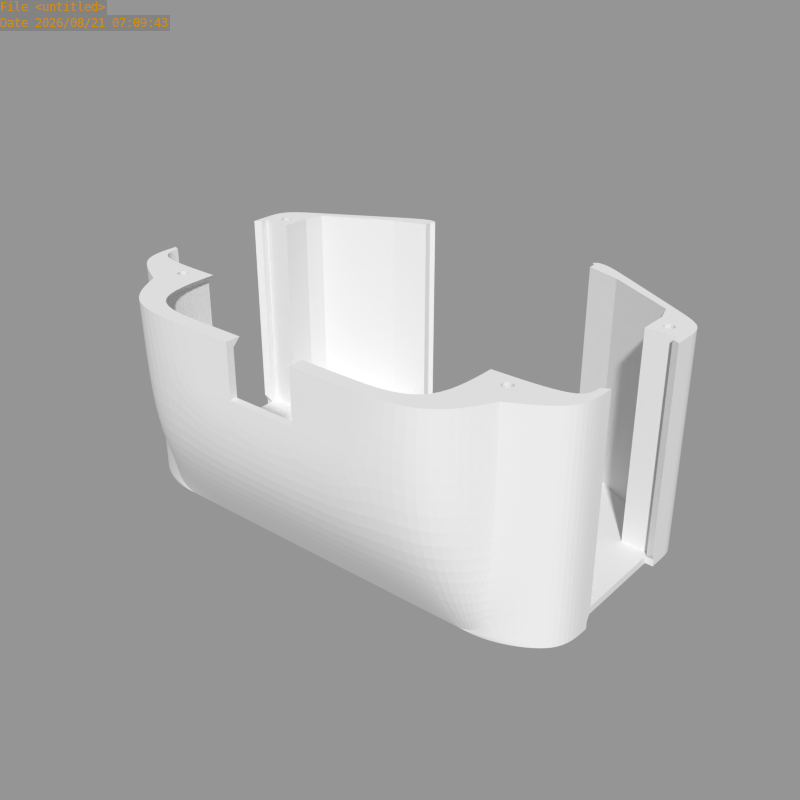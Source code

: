# Source: S.002.02.blend  (saved by Blender 2.65.8; exported with 4.5.12 LTS)
import bpy
from mathutils import Matrix  # noqa: F401  (used for matrix-valued properties, if any)

bpy.ops.wm.read_factory_settings(use_empty=True)
scene = bpy.context.scene
scene.name = 'Scene'

# ---- collections
col_collection_1 = bpy.data.collections.new('Collection 1'); scene.collection.children.link(col_collection_1)
col_collection_7 = bpy.data.collections.new('Collection 7'); scene.collection.children.link(col_collection_7)
col_collection_7.hide_render = True
col_collection_7.hide_viewport = True

# ---- meshes
me_carcass_back = bpy.data.meshes.new('carcass_back')
me_carcass_back.from_pydata([(26.0, -46.0, 2.0), (27.0, -45.0, 2.0), (-6.445e-06, -46.0, 2.0), (26.0, -73.0, 2.0), (-6.143e-06, -45.0, 2.0), (27.0, -72.0, 2.5), (27.0, -74.0, 2.301e-05), (67.0, -53.0, 8.789e-07), (67.0, -46.0, -2.154e-06), (67.0, -11.0, -1.708e-05), (67.0, -1.012e-05, -2.208e-05), (45.0, 7.0, -1.794e-05), (67.0, -42.0, -4.125e-06), (30.0, -74.0, 2.203e-05), (53.0, 7.0, -2.055e-05), (57.8, -58.2, 6.129e-06), (39.2, -68.8, 1.678e-05), (65.0, -52.0, 1.096e-06), (65.0, -44.0, -2.369e-06), (65.0, -11.0, -1.666e-05), (65.0, -4.0, -1.969e-05), (65.0, -42.0, -3.234e-06), (45.0, -4.0, 2.0), (45.0, -4.0, -1.318e-05), (20.73, 18.0, 60.0), (26.0, -74.0, 2.325e-05), (53.0, 2.999, -1.844e-05), (47.0, 2.999, -1.648e-05), (53.0, -2.999, -1.61e-05), (47.0, -2.999, -1.415e-05), (65.0, -4.0, 2.0), (51.5, 1.502, 60.0), (48.5, 1.502, 60.0), (51.5, -1.502, 60.0), (48.5, -1.502, 60.0), (64.0, -45.0, -1.423e-06), (58.0, -45.0, 5.322e-07), (64.0, -51.0, 9.136e-07), (58.0, -51.0, 2.869e-06), (65.0, -11.0, 2.0), (64.8, -42.0, -3.168e-06), (64.8, -11.0, -1.66e-05), (57.0, -43.9, 1.95e-07), (27.0, -45.0, 1.045e-05), (57.0, -51.9, 3.66e-06), (55.5, -57.0, 6.359e-06), (36.5, -67.0, 1.688e-05), (45.0, 22.0, 60.0), (21.0, 22.0, 60.0), (43.0, 18.0, 60.0), (3.177e-06, 7.0, -2.861e-06), (7.858e-06, -24.0, 5.722e-06), (21.0, 7.0, -1.012e-05), (19.9, 5.0, 2.0), (3.479e-06, 5.0, 2.0), (7.858e-06, -24.0, 2.0), (67.0, -11.0, 60.0), (45.0, 5.0, 2.0), (21.0, -24.0, -1.026e-06), (19.9, -24.0, 2.0), (67.0, 1.434e-05, 60.0), (53.0, 7.0, 60.0), (65.0, -11.0, 60.0), (65.0, -4.0, 60.0), (43.0, -4.0, 60.0), (65.0, -42.0, 2.0), (64.8, -42.0, 2.0), (64.8, -11.0, 2.0), (67.0, -53.0, 60.0), (67.0, -46.0, 60.0), (67.0, -42.0, 60.0), (30.0, -74.0, 60.0), (57.8, -58.2, 60.0), (39.2, -68.8, 60.0), (65.0, -42.0, 60.0), (65.0, -52.0, 60.0), (65.0, -44.0, 60.0), (27.0, -72.0, 60.0), (59.5, -46.5, 60.0), (62.5, -49.5, 60.0), (59.5, -49.5, 60.0), (57.0, -44.0, 60.0), (57.0, -52.0, 60.0), (55.5, -57.0, 60.0), (36.5, -67.0, 60.0), (55.5, -57.0, 2.0), (65.0, -44.0, 2.0), (57.0, -43.9, 2.0), (57.0, -51.9, 2.0), (27.0, -70.0, 2.0), (36.5, -67.0, 2.0), (27.0, -74.0, 2.0), (26.0, -46.0, 1.121e-05), (-7.097e-06, -46.0, 1.968e-05), (-6.795e-06, -45.0, 1.924e-05), (27.0, -70.0, 60.0), (9.12e-07, 22.0, 45.5), (21.0, 22.0, 45.5), (20.45, 20.0, 45.5), (1.214e-06, 20.0, 45.5), (9.7, 18.0, 60.0), (9.7, 22.0, 60.0), (9.7, 22.0, 45.5), (9.7, 20.0, 45.5), (45.0, 20.0, 58.0), (20.73, 20.0, 58.0), (45.0, -4.0, 58.0), (9.7, 20.0, 58.0), (9.7, 22.0, 58.0), (45.0, 20.0, 45.5), (45.0, -4.0, 45.5), (1.214e-06, 20.0, 41.5), (20.18, 20.0, 41.5), (45.0, 20.0, 41.5), (45.0, -4.0, 41.5), (1.516e-06, 18.0, 43.5), (20.31, 18.0, 43.5), (43.0, 18.0, 43.5), (43.0, -4.0, 43.5), (-2.57e-06, -41.33, 2.0), (8.411e-06, -27.67, 2.0), (8.411e-06, -27.67, 7.629e-06), (-3.221e-06, -41.33, 1.332e-05), (17.0, -41.33, 2.0), (17.0, -27.67, 2.0), (17.0, -27.67, 1.866e-06), (17.0, -41.33, 7.786e-06), (1.0, -27.67, 7.079e-06), (3.0, -27.67, 6.427e-06), (5.0, -27.67, 5.776e-06), (7.0, -27.67, 5.124e-06), (9.0, -27.67, 4.472e-06), (11.0, -27.67, 3.821e-06), (13.0, -27.67, 3.169e-06), (15.0, -27.67, 2.517e-06), (15.0, -27.67, 2.0), (13.0, -27.67, 2.0), (11.0, -27.67, 2.0), (9.0, -27.67, 2.0), (7.0, -27.67, 2.0), (5.0, -27.67, 2.0), (3.0, -27.67, 2.0), (1.0, -27.67, 2.0), (1.0, -41.33, 2.0), (3.0, -41.33, 2.0), (5.0, -41.33, 2.0), (7.0, -41.33, 2.0), (9.0, -41.33, 2.0), (11.0, -41.33, 2.0), (13.0, -41.33, 2.0), (15.0, -41.33, 2.0), (15.0, -41.33, 8.437e-06), (13.0, -41.33, 9.089e-06), (11.0, -41.33, 9.741e-06), (9.0, -41.33, 1.039e-05), (7.0, -41.33, 1.104e-05), (5.0, -41.33, 1.17e-05), (3.0, -41.33, 1.235e-05), (1.0, -41.33, 1.3e-05), (48.5, -1.502, 55.0), (51.5, -1.502, 55.0), (48.5, 1.502, 55.0), (51.5, 1.502, 55.0), (62.5, -49.5, 55.0), (59.5, -49.5, 55.0), (62.5, -46.5, 55.0), (59.5, -46.5, 55.0), (64.0, -45.0, 53.0), (58.0, -45.0, 53.0), (64.0, -51.0, 53.0), (58.0, -51.0, 53.0), (53.0, 2.997, 53.0), (47.0, 2.997, 53.0), (53.0, -2.997, 53.0), (47.0, -2.997, 53.0), (45.0, 22.0, 25.0), (9.12e-07, 22.0, 25.0), (53.0, 7.0, 25.0), (67.0, 9.548e-08, 25.0), (67.0, -11.0, 25.0), (65.0, -11.0, 25.0), (65.0, -4.0, 25.0), (1.214e-06, 20.0, 25.0), (21.0, 22.0, 25.0), (20.04, 20.0, 25.0), (45.0, 20.0, 25.0), (45.0, -4.0, 25.0), (27.0, -74.0, 60.0), (27.0, -74.0, 2.5), (26.0, -73.0, 60.0), (26.0, -73.0, 2.5), (62.5, -46.5, 60.0), (25.0, -47.0, 1.0), (-6.771e-06, -47.0, 1.0), (25.0, -74.0, 1.0), (26.0, -74.0, 2.0), (26.0, -74.0, 2.5), (26.0, -46.0, 2.5), (27.0, -45.0, 2.5), (-6.282e-06, -46.0, 2.5), (-5.98e-06, -45.0, 2.5), (27.0, -70.0, 2.5), (37.85, -67.9, 1.683e-05), (66.0, -52.5, 9.876e-07), (67.0, -53.0, 2.0), (57.8, -58.2, 2.0), (67.0, -42.0, 2.0), (67.0, -46.0, 2.0), (39.2, -68.8, 2.0), (37.85, -67.9, 60.0), (66.0, -52.5, 60.0), (53.0, 7.0, 2.0), (67.0, -7.192e-06, 2.0), (30.0, -74.0, 2.0), (67.0, -11.0, 2.0), (67.0, -12.0, 60.0), (67.0, -12.0, 25.0), (67.0, -12.0, 4.0), (67.0, -41.0, 60.0), (67.0, -41.0, 4.0), (8.661, -13.0, 9.5), (8.661, -3.0, 9.5), (3.932e-06, 2.001, 9.5), (6.952e-06, -18.0, 9.5), (10.82, -14.25, 1.11e-05), (10.82, -1.752, 7.289e-06), (3.555e-06, 4.497, -3.815e-06), (7.329e-06, -20.5, 3.815e-06), (6.929e-06, -17.85, 3.815e-06), (3.955e-06, 1.846, -3.815e-06), (8.527, -3.077, 4.125e-06), (8.527, -12.92, 7.939e-06), (7.254e-06, -20.0, 2.0), (3.63e-06, 4.0, 2.0), (10.39, -2.0, 2.0), (10.39, -14.0, 2.0), (7.254e-06, -20.0, 9.5), (3.63e-06, 4.0, 9.5), (10.39, -2.0, 9.5), (10.39, -14.0, 9.5)], [], [(2, 0, 197, 199), (23, 11, 27, 29), (27, 11, 14, 26), (14, 10, 20), (8, 18, 21, 12), (8, 17, 18), (49, 47, 48, 24), (61, 63, 60), (20, 26, 14), (63, 61, 31), (160, 159, 34, 33), (159, 161, 32, 34), (162, 160, 33, 31), (171, 172, 27, 26), (26, 20, 28), (29, 28, 23), (23, 28, 20), (17, 37, 35, 18), (43, 6, 25, 92), (18, 35, 36, 42), (125, 23, 43, 126), (38, 44, 42, 36), (37, 17, 44, 38), (11, 23, 58, 52), (30, 22, 67, 39), (15, 17, 203, 7), (7, 203, 17, 8), (9, 19, 20, 10), (19, 41, 23, 20), (57, 53, 59, 22), (56, 60, 63, 62), (177, 61, 60, 178), (179, 214, 212, 178), (214, 179, 216, 217), (31, 33, 63), (180, 62, 63, 181), (183, 175, 11, 52), (34, 64, 33), (64, 63, 33), (64, 34, 32, 49), (40, 41, 67, 66), (21, 40, 66, 65), (106, 63, 64), (19, 39, 67, 41), (205, 204, 68, 72), (207, 206, 70, 69), (204, 207, 69, 68), (18, 42, 40, 21), (73, 72, 83, 84, 209), (219, 218, 70, 206), (163, 164, 80, 79), (164, 166, 78, 80), (69, 70, 74, 76), (69, 76, 75), (72, 68, 210, 75), (68, 69, 75, 210), (40, 42, 23, 41), (86, 76, 74, 65), (167, 165, 166, 168), (169, 163, 165, 167), (65, 66, 87, 86), (22, 87, 66, 67), (88, 85, 83, 82), (22, 1, 87), (193, 192, 0, 2), (197, 190, 5, 201, 198), (46, 202, 16, 13, 6), (16, 202, 46, 45, 15), (94, 122, 158, 157, 156, 155, 154, 153, 152, 151, 126, 43), (189, 84, 77), (95, 77, 84), (194, 192, 92, 25), (182, 54, 53, 184), (107, 103, 98, 105), (24, 48, 101, 100), (48, 97, 102, 108, 101), (108, 102, 103, 107), (103, 102, 96, 99), (104, 105, 98, 109), (109, 110, 106, 104), (49, 24, 105, 104), (107, 105, 24, 100), (101, 108, 107, 100), (64, 49, 104, 106), (117, 118, 110, 109), (117, 109, 98, 116), (115, 111, 112, 116), (185, 186, 114, 113), (185, 113, 112, 184), (113, 114, 118, 117), (113, 117, 116, 112), (99, 115, 116, 98, 103), (118, 114, 110), (174, 159, 160, 173), (151, 150, 123, 126), (135, 134, 125, 124), (122, 119, 143, 158), (121, 51, 58, 125, 134, 133, 132, 131, 130, 129, 128, 127), (157, 144, 145, 156), (155, 146, 147, 154), (119, 4, 1, 123, 150, 149, 148, 147, 146, 145, 144, 143), (153, 148, 149, 152), (123, 1, 124), (120, 121, 127, 142), (22, 124, 1), (141, 128, 129, 140), (59, 124, 22), (139, 130, 131, 138), (124, 59, 55), (137, 132, 133, 136), (120, 142, 141, 140, 139, 138, 137, 136, 135, 124, 55), (141, 142, 143, 144), (142, 127, 158, 143), (127, 128, 157, 158), (128, 141, 144, 157), (139, 140, 145, 146), (140, 129, 156, 145), (129, 130, 155, 156), (130, 139, 146, 155), (137, 138, 147, 148), (138, 131, 154, 147), (131, 132, 153, 154), (132, 137, 148, 153), (135, 136, 149, 150), (136, 133, 152, 149), (133, 134, 151, 152), (134, 135, 150, 151), (125, 126, 123, 124), (23, 125, 58), (26, 28, 173, 171), (29, 27, 172, 174), (28, 29, 174, 173), (31, 32, 161, 162), (37, 38, 170, 169), (167, 168, 36, 35), (35, 37, 169, 167), (38, 36, 168, 170), (168, 166, 164, 170), (170, 164, 163, 169), (87, 81, 76, 86), (81, 87, 88, 82), (173, 160, 162, 171), (171, 162, 161, 172), (172, 161, 159, 174), (186, 181, 63, 106, 110, 114), (44, 17, 45), (208, 205, 72, 73), (45, 17, 15), (43, 23, 42), (82, 83, 75), (83, 72, 75), (97, 183, 176, 96, 102), (48, 47, 175, 183, 97), (211, 177, 178, 212), (56, 179, 178, 60), (179, 56, 215, 216), (39, 180, 181, 30), (61, 177, 175, 47), (111, 182, 184, 112), (57, 22, 186, 185), (57, 185, 184, 53), (22, 30, 181, 186), (90, 84, 83, 85), (188, 187, 189, 190), (188, 196, 195, 91), (71, 189, 187), (73, 209, 84, 189, 71), (93, 92, 192, 193), (0, 192, 194, 3), (190, 189, 77, 5), (93, 94, 43, 92), (43, 46, 6), (194, 195, 3), (195, 194, 25, 6, 91), (199, 197, 198, 200), (89, 90, 1), (87, 1, 90, 85, 88), (208, 213, 13, 16), (188, 13, 213, 71, 187), (190, 196, 188), (188, 91, 6, 13), (201, 89, 1, 198), (5, 77, 95, 201), (3, 195, 196, 190), (90, 89, 201, 95, 84), (200, 198, 1, 4), (0, 3, 190, 197), (46, 44, 45), (43, 42, 44, 46), (49, 61, 47), (32, 61, 49), (31, 61, 32), (80, 78, 81, 82), (79, 80, 82, 75), (165, 163, 79, 191), (166, 165, 191, 78), (75, 76, 191, 79), (76, 81, 78, 191), (15, 7, 204, 205), (8, 12, 206, 207), (7, 8, 207, 204), (16, 15, 205, 208), (14, 211, 212, 10), (73, 71, 213, 208), (211, 14, 11), (183, 52, 50, 176), (177, 211, 11, 175), (214, 9, 10, 212), (215, 56, 62), (180, 216, 215, 62), (216, 180, 39, 217), (217, 39, 214), (9, 214, 39, 19), (219, 65, 74, 218), (70, 218, 74), (206, 65, 219), (206, 12, 21, 65), (222, 237, 238, 221), (221, 238, 239, 220), (224, 225, 230, 231), (224, 227, 228, 231), (220, 239, 236, 223), (225, 226, 229, 230), (231, 228, 223, 220), (230, 229, 222, 221), (231, 230, 221, 220), (233, 54, 53, 234), (234, 53, 59, 235), (235, 59, 55, 232), (238, 237, 233, 234), (235, 232, 236, 239), (239, 238, 234, 235), (51, 227, 224, 58), (225, 52, 58, 224), (52, 225, 226, 50)])
_k = {(0, 2): 1.0, (1, 4): 1.0, (3, 190): 1.0, (77, 84): 1.0, (9, 10): 1.0, (7, 8): 1.0, (8, 12): 1.0, (10, 14): 1.0, (11, 14): 1.0, (13, 16): 1.0, (7, 15): 1.0, (47, 48): 1.0, (9, 19): 1.0, (12, 21): 1.0, (23, 58): 1.0, (53, 59): 1.0, (24, 49): 1.0, (19, 20): 1.0, (6, 46): 1.0, (6, 13): 1.0, (26, 27): 1.0, (28, 29): 1.0, (27, 29): 1.0, (26, 28): 1.0, (31, 32): 1.0, (33, 34): 1.0, (32, 34): 1.0, (31, 33): 1.0, (171, 173): 1.0, (172, 174): 1.0, (20, 23): 1.0, (19, 39): 1.0, (35, 36): 1.0, (37, 38): 1.0, (36, 38): 1.0, (35, 37): 1.0, (40, 41): 1.0, (21, 40): 1.0, (19, 41): 1.0, (84, 90): 1.0, (6, 43): 1.0, (43, 126): 1.0, (23, 43): 1.0, (45, 46): 1.0, (15, 16): 1.0, (51, 58): 1.0, (52, 58): 1.0, (53, 54): 1.0, (68, 69): 1.0, (22, 67): 1.0, (11, 52): 1.0, (60, 61): 1.0, (55, 59): 1.0, (50, 52): 1.0, (53, 57): 1.0, (56, 60): 1.0, (23, 41): 1.0, (22, 57): 1.0, (22, 59): 1.0, (56, 62): 1.0, (62, 63): 1.0, (63, 64): 1.0, (61, 177): 1.0, (49, 64): 1.0, (56, 179): 1.0, (62, 180): 1.0, (64, 106): 1.0, (47, 61): 1.0, (30, 39): 1.0, (66, 67): 1.0, (65, 66): 1.0, (69, 70): 1.0, (41, 67): 1.0, (40, 66): 1.0, (21, 65): 1.0, (22, 30): 1.0, (39, 67): 1.0, (71, 73): 1.0, (68, 72): 1.0, (70, 74): 1.0, (70, 206): 1.0, (188, 196): 1.0, (72, 73): 1.0, (40, 42): 1.0, (65, 74): 1.0, (79, 80): 1.0, (78, 80): 1.0, (76, 81): 1.0, (81, 82): 1.0, (0, 3): 1.0, (167, 169): 1.0, (74, 76): 1.0, (65, 86): 1.0, (76, 86): 1.0, (87, 88): 1.0, (82, 88): 1.0, (86, 87): 1.0, (66, 87): 1.0, (92, 192): 1.0, (83, 85): 1.0, (85, 88): 1.0, (93, 193): 1.0, (25, 194): 1.0, (92, 93): 1.0, (93, 94): 1.0, (1, 89): 1.0, (85, 90): 1.0, (94, 122): 1.0, (43, 92): 1.0, (43, 94): 1.0, (83, 84): 1.0, (77, 95): 1.0, (84, 95): 1.0, (53, 184): 1.0, (96, 102): 1.0, (98, 103): 1.0, (24, 100): 1.0, (48, 101): 1.0, (97, 102): 1.0, (99, 103): 1.0, (100, 101): 1.0, (101, 108): 1.0, (102, 103): 1.0, (98, 105): 1.0, (22, 186): 1.0, (103, 107): 1.0, (104, 105): 1.0, (104, 106): 1.0, (105, 107): 1.0, (102, 108): 1.0, (107, 108): 1.0, (100, 107): 1.0, (106, 110): 1.0, (109, 110): 1.0, (98, 109): 1.0, (98, 116): 1.0, (110, 118): 1.0, (111, 112): 1.0, (113, 114): 1.0, (112, 113): 1.0, (112, 116): 1.0, (114, 118): 1.0, (117, 118): 1.0, (116, 117): 1.0, (115, 116): 1.0, (4, 119): 1.0, (119, 122): 1.0, (123, 126): 1.0, (124, 125): 1.0, (125, 134): 1.0, (120, 142): 1.0, (123, 150): 1.0, (122, 158): 1.0, (121, 127): 1.0, (127, 128): 1.0, (128, 129): 1.0, (129, 130): 1.0, (130, 131): 1.0, (131, 132): 1.0, (132, 133): 1.0, (133, 134): 1.0, (124, 135): 1.0, (135, 136): 1.0, (136, 137): 1.0, (137, 138): 1.0, (138, 139): 1.0, (139, 140): 1.0, (140, 141): 1.0, (141, 142): 1.0, (119, 143): 1.0, (143, 144): 1.0, (144, 145): 1.0, (145, 146): 1.0, (146, 147): 1.0, (147, 148): 1.0, (148, 149): 1.0, (149, 150): 1.0, (126, 151): 1.0, (151, 152): 1.0, (152, 153): 1.0, (153, 154): 1.0, (154, 155): 1.0, (155, 156): 1.0, (156, 157): 1.0, (157, 158): 1.0, (143, 158): 1.0, (144, 157): 1.0, (145, 156): 1.0, (146, 155): 1.0, (147, 154): 1.0, (148, 153): 1.0, (149, 152): 1.0, (150, 151): 1.0, (127, 142): 1.0, (128, 141): 1.0, (129, 140): 1.0, (130, 139): 1.0, (131, 138): 1.0, (132, 137): 1.0, (133, 136): 1.0, (134, 135): 1.0, (141, 144): 1.0, (142, 143): 1.0, (127, 158): 1.0, (128, 157): 1.0, (139, 146): 1.0, (140, 145): 1.0, (129, 156): 1.0, (130, 155): 1.0, (137, 148): 1.0, (138, 147): 1.0, (131, 154): 1.0, (132, 153): 1.0, (135, 150): 1.0, (136, 149): 1.0, (133, 152): 1.0, (134, 151): 1.0, (125, 126): 1.0, (123, 124): 1.0, (55, 124): 1.0, (59, 124): 1.0, (22, 124): 1.0, (58, 125): 1.0, (23, 125): 1.0, (173, 174): 1.0, (171, 172): 1.0, (159, 160): 1.0, (159, 161): 1.0, (160, 162): 1.0, (161, 162): 1.0, (168, 170): 1.0, (169, 170): 1.0, (167, 168): 1.0, (163, 165): 1.0, (163, 164): 1.0, (164, 166): 1.0, (165, 166): 1.0, (81, 87): 1.0, (44, 45): 1.0, (82, 83): 1.0, (9, 214): 1.0, (39, 180): 1.0, (112, 184): 1.0, (114, 186): 1.0, (215, 216): 1.0, (187, 188): 1.0, (77, 189): 1.0, (188, 190): 1.0, (187, 189): 1.0, (189, 190): 1.0, (91, 188): 1.0, (71, 187): 1.0, (6, 91): 1.0, (0, 192): 1.0, (2, 193): 1.0, (192, 194): 1.0, (192, 193): 1.0, (25, 92): 1.0, (6, 25): 1.0, (5, 190): 1.0, (3, 194): 1.0, (3, 195): 1.0, (91, 195): 1.0, (194, 195): 1.0, (190, 196): 1.0, (195, 196): 1.0, (5, 77): 1.0, (89, 201): 1.0, (89, 90): 1.0, (197, 199): 1.0, (198, 200): 1.0, (197, 198): 1.0, (199, 200): 1.0, (198, 201): 1.0, (5, 201): 1.0, (95, 201): 1.0, (0, 197): 1.0, (1, 198): 1.0, (190, 197): 1.0, (78, 191): 1.0, (79, 191): 1.0, (12, 206): 1.0, (177, 211): 1.0, (11, 211): 1.0, (179, 214): 1.0, (216, 217): 1.0, (214, 217): 1.0, (56, 215): 1.0, (62, 215): 1.0, (39, 217): 1.0, (39, 214): 1.0, (218, 219): 1.0, (70, 218): 1.0, (206, 219): 1.0, (65, 219): 1.0, (74, 218): 1.0, (65, 206): 1.0, (224, 227): 1.0, (224, 225): 1.0, (225, 226): 1.0, (220, 223): 1.0, (220, 221): 1.0, (221, 222): 1.0, (229, 230): 1.0, (230, 231): 1.0, (228, 231): 1.0, (233, 234): 1.0, (234, 235): 1.0, (232, 235): 1.0, (237, 238): 1.0, (238, 239): 1.0, (236, 239): 1.0, (233, 237): 1.0, (234, 238): 1.0, (232, 236): 1.0, (235, 239): 1.0}
me_carcass_back.attributes.new('crease_edge', 'FLOAT', 'EDGE').data.foreach_set('value', [_k.get((min(e.vertices), max(e.vertices)), 0.0) for e in me_carcass_back.edges])
me_carcass_back.use_remesh_preserve_volume = False
me_carcass_back.use_remesh_preserve_attributes = False
me_carcass_back.use_mirror_vertex_groups = False
me_carcass_back.update()

# ---- objects
ob_s_002_02 = bpy.data.objects.new('S.002.02', me_carcass_back)

# ---- transforms, parenting, visibility, modifiers, constraints
ob_s_002_02.location = (0.0, 0.0, 0.0)
ob_s_002_02.rotation_euler = (0.0, -0.0, 3.142)
ob_s_002_02.lineart.crease_threshold = 0.0
_m = ob_s_002_02.modifiers.new('Mirror', 'MIRROR')
_m = ob_s_002_02.modifiers.new('Subsurf', 'SUBSURF')
_m.uv_smooth = 'PRESERVE_CORNERS'
_m.levels = 3
_m.render_levels = 3
_m.show_only_control_edges = False

# ---- collection membership
col_collection_1.objects.link(ob_s_002_02)
col_collection_7.objects.link(ob_s_002_02)

# ---- scene / render settings (as saved in the file)
scene.frame_start = 1; scene.frame_end = 250; scene.frame_set(0)
scene.render.engine = 'CYCLES'
scene.render.image_settings.color_mode = 'RGB'
scene.render.image_settings.compression = 90
scene.render.resolution_x = 640
scene.render.resolution_y = 640
scene.render.dither_intensity = 0.0
scene.render.use_border = True
scene.render.bake_margin = 2
scene.render.bake_bias = 0.0
scene.render.use_stamp_time = False
scene.render.use_stamp_frame = False
scene.render.use_stamp_camera = False
scene.render.use_stamp_scene = False
scene.render.use_stamp_render_time = False
scene.render.use_stamp = True
scene.render.stamp_foreground = (0.8, 0.5517, 0.0, 1.0)
scene.cycles.use_denoising = False
scene.cycles.samples = 350
scene.cycles.sampling_pattern = 'TABULATED_SOBOL'
scene.cycles.light_sampling_threshold = 0.0
scene.cycles.use_adaptive_sampling = False
scene.cycles.use_light_tree = False
scene.cycles.blur_glossy = 0.0
scene.cycles.volume_bounces = 1
scene.cycles.pixel_filter_type = 'GAUSSIAN'
scene.cycles.sample_clamp_indirect = 0.0
scene.view_settings.view_transform = 'Standard'
bpy.context.view_layer.update()

# ---- added for rendering (the .blend has no active camera and no usable light): camera, sun + grey world if the file has none
cam_auto = bpy.data.cameras.new('AutoCamera')
cam_auto.lens = 50.0
cam_auto.sensor_width = 36.0
cam_auto.clip_end = 2848.4
ob_auto_camera = bpy.data.objects.new('AutoCamera', cam_auto)
scene.collection.objects.link(ob_auto_camera)
ob_auto_camera.location = (162.303, -168.763, 159.842)
ob_auto_camera.rotation_euler = (1.09748, -7.21219e-08, 0.694738)
scene.camera = ob_auto_camera
light_auto_sun = bpy.data.lights.new('AutoSun', 'SUN')
light_auto_sun.energy = 3.0
light_auto_sun.angle = 0.0523599
ob_auto_sun = bpy.data.objects.new('AutoSun', light_auto_sun)
scene.collection.objects.link(ob_auto_sun)
ob_auto_sun.rotation_euler = (0.872665, 0.174533, 0.523599)
if scene.world is None:
    world_auto = bpy.data.worlds.new('AutoWorld')
    world_auto.color = (0.3, 0.3, 0.3)
    scene.world = world_auto
bpy.context.view_layer.update()
